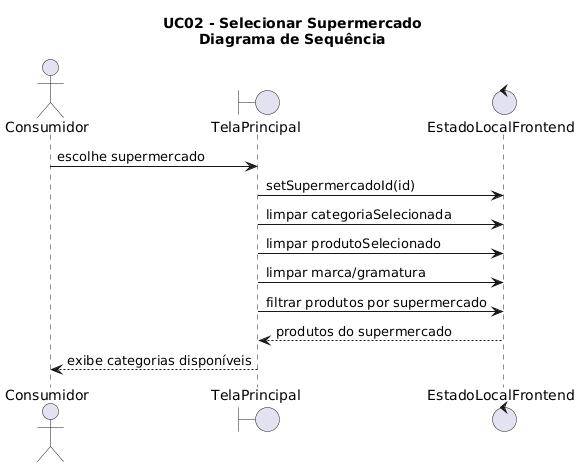

The diagram above was rendered by PlantUML. Its source (embedded in the PNG):
@startuml
title UC02 - Selecionar Supermercado\nDiagrama de Sequência

actor Consumidor
boundary TelaPrincipal
control EstadoLocalFrontend

Consumidor -> TelaPrincipal : escolhe supermercado
TelaPrincipal -> EstadoLocalFrontend : setSupermercadoId(id)
TelaPrincipal -> EstadoLocalFrontend : limpar categoriaSelecionada
TelaPrincipal -> EstadoLocalFrontend : limpar produtoSelecionado
TelaPrincipal -> EstadoLocalFrontend : limpar marca/gramatura
TelaPrincipal -> EstadoLocalFrontend : filtrar produtos por supermercado
EstadoLocalFrontend --> TelaPrincipal : produtos do supermercado
TelaPrincipal --> Consumidor : exibe categorias disponíveis
@enduml